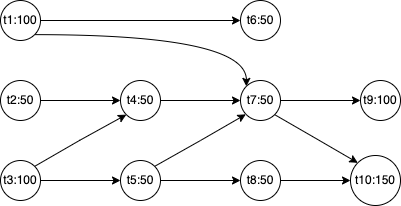

The diagram above was exported from draw.io. Its source (the exported page's mxGraphModel, read from the mxfile embedded in the PNG):
<mxGraphModel dx="1026" dy="604" grid="1" gridSize="10" guides="1" tooltips="1" connect="1" arrows="1" fold="1" page="1" pageScale="1" pageWidth="827" pageHeight="1169" math="0" shadow="0">
  <root>
    <mxCell id="0" />
    <mxCell id="1" parent="0" />
    <mxCell id="ciBb15G20vH-nZ5VhrJn-3" value="" style="edgeStyle=orthogonalEdgeStyle;rounded=0;orthogonalLoop=1;jettySize=auto;html=1;entryX=0;entryY=0.5;entryDx=0;entryDy=0;" parent="1" source="ciBb15G20vH-nZ5VhrJn-1" target="ciBb15G20vH-nZ5VhrJn-4" edge="1">
      <mxGeometry relative="1" as="geometry">
        <mxPoint x="220" y="240" as="targetPoint" />
      </mxGeometry>
    </mxCell>
    <mxCell id="ciBb15G20vH-nZ5VhrJn-24" style="edgeStyle=orthogonalEdgeStyle;rounded=0;orthogonalLoop=1;jettySize=auto;html=1;exitX=1;exitY=1;exitDx=0;exitDy=0;entryX=0;entryY=0;entryDx=0;entryDy=0;elbow=vertical;curved=1;" parent="1" source="ciBb15G20vH-nZ5VhrJn-1" target="ciBb15G20vH-nZ5VhrJn-10" edge="1">
      <mxGeometry relative="1" as="geometry" />
    </mxCell>
    <mxCell id="ciBb15G20vH-nZ5VhrJn-1" value="t1:100" style="ellipse;whiteSpace=wrap;html=1;aspect=fixed;" parent="1" vertex="1">
      <mxGeometry x="100" y="220" width="40" height="40" as="geometry" />
    </mxCell>
    <mxCell id="ciBb15G20vH-nZ5VhrJn-4" value="t6:50" style="ellipse;whiteSpace=wrap;html=1;aspect=fixed;" parent="1" vertex="1">
      <mxGeometry x="340" y="220" width="40" height="40" as="geometry" />
    </mxCell>
    <mxCell id="ciBb15G20vH-nZ5VhrJn-6" value="" style="edgeStyle=orthogonalEdgeStyle;rounded=0;orthogonalLoop=1;jettySize=auto;html=1;" parent="1" source="ciBb15G20vH-nZ5VhrJn-7" target="ciBb15G20vH-nZ5VhrJn-9" edge="1">
      <mxGeometry relative="1" as="geometry" />
    </mxCell>
    <mxCell id="ciBb15G20vH-nZ5VhrJn-7" value="t2:50" style="ellipse;whiteSpace=wrap;html=1;aspect=fixed;" parent="1" vertex="1">
      <mxGeometry x="100" y="300" width="40" height="40" as="geometry" />
    </mxCell>
    <mxCell id="ciBb15G20vH-nZ5VhrJn-8" value="" style="edgeStyle=orthogonalEdgeStyle;rounded=0;orthogonalLoop=1;jettySize=auto;html=1;" parent="1" source="ciBb15G20vH-nZ5VhrJn-9" target="ciBb15G20vH-nZ5VhrJn-10" edge="1">
      <mxGeometry relative="1" as="geometry" />
    </mxCell>
    <mxCell id="ciBb15G20vH-nZ5VhrJn-9" value="t4:50" style="ellipse;whiteSpace=wrap;html=1;aspect=fixed;" parent="1" vertex="1">
      <mxGeometry x="220" y="300" width="40" height="40" as="geometry" />
    </mxCell>
    <mxCell id="ciBb15G20vH-nZ5VhrJn-19" value="" style="edgeStyle=orthogonalEdgeStyle;rounded=0;orthogonalLoop=1;jettySize=auto;html=1;" parent="1" source="ciBb15G20vH-nZ5VhrJn-10" target="ciBb15G20vH-nZ5VhrJn-18" edge="1">
      <mxGeometry relative="1" as="geometry" />
    </mxCell>
    <mxCell id="6quNLXhdruLZWe3pD0l3-2" style="edgeStyle=isometricEdgeStyle;rounded=0;orthogonalLoop=1;jettySize=auto;html=1;exitX=1;exitY=1;exitDx=0;exitDy=0;entryX=0;entryY=0;entryDx=0;entryDy=0;elbow=vertical;" parent="1" source="ciBb15G20vH-nZ5VhrJn-10" target="ciBb15G20vH-nZ5VhrJn-20" edge="1">
      <mxGeometry relative="1" as="geometry" />
    </mxCell>
    <mxCell id="ciBb15G20vH-nZ5VhrJn-10" value="t7:50" style="ellipse;whiteSpace=wrap;html=1;aspect=fixed;" parent="1" vertex="1">
      <mxGeometry x="340" y="300" width="40" height="40" as="geometry" />
    </mxCell>
    <mxCell id="ciBb15G20vH-nZ5VhrJn-11" value="" style="edgeStyle=orthogonalEdgeStyle;rounded=0;orthogonalLoop=1;jettySize=auto;html=1;" parent="1" source="ciBb15G20vH-nZ5VhrJn-12" target="ciBb15G20vH-nZ5VhrJn-14" edge="1">
      <mxGeometry relative="1" as="geometry" />
    </mxCell>
    <mxCell id="ciBb15G20vH-nZ5VhrJn-16" style="edgeStyle=isometricEdgeStyle;rounded=0;orthogonalLoop=1;jettySize=auto;html=1;exitX=1;exitY=0;exitDx=0;exitDy=0;entryX=0;entryY=1;entryDx=0;entryDy=0;" parent="1" source="ciBb15G20vH-nZ5VhrJn-12" target="ciBb15G20vH-nZ5VhrJn-9" edge="1">
      <mxGeometry relative="1" as="geometry" />
    </mxCell>
    <mxCell id="ciBb15G20vH-nZ5VhrJn-12" value="t3:100" style="ellipse;whiteSpace=wrap;html=1;aspect=fixed;" parent="1" vertex="1">
      <mxGeometry x="100" y="380" width="40" height="40" as="geometry" />
    </mxCell>
    <mxCell id="ciBb15G20vH-nZ5VhrJn-13" value="" style="edgeStyle=orthogonalEdgeStyle;rounded=0;orthogonalLoop=1;jettySize=auto;html=1;" parent="1" source="ciBb15G20vH-nZ5VhrJn-14" target="ciBb15G20vH-nZ5VhrJn-15" edge="1">
      <mxGeometry relative="1" as="geometry" />
    </mxCell>
    <mxCell id="6quNLXhdruLZWe3pD0l3-1" style="edgeStyle=isometricEdgeStyle;rounded=0;orthogonalLoop=1;jettySize=auto;html=1;exitX=1;exitY=0;exitDx=0;exitDy=0;entryX=0;entryY=1;entryDx=0;entryDy=0;elbow=vertical;" parent="1" source="ciBb15G20vH-nZ5VhrJn-14" target="ciBb15G20vH-nZ5VhrJn-10" edge="1">
      <mxGeometry relative="1" as="geometry" />
    </mxCell>
    <mxCell id="ciBb15G20vH-nZ5VhrJn-14" value="t5:50" style="ellipse;whiteSpace=wrap;html=1;aspect=fixed;" parent="1" vertex="1">
      <mxGeometry x="220" y="380" width="40" height="40" as="geometry" />
    </mxCell>
    <mxCell id="ciBb15G20vH-nZ5VhrJn-21" value="" style="edgeStyle=orthogonalEdgeStyle;rounded=0;orthogonalLoop=1;jettySize=auto;html=1;" parent="1" source="ciBb15G20vH-nZ5VhrJn-15" target="ciBb15G20vH-nZ5VhrJn-20" edge="1">
      <mxGeometry relative="1" as="geometry" />
    </mxCell>
    <mxCell id="ciBb15G20vH-nZ5VhrJn-15" value="t8:50" style="ellipse;whiteSpace=wrap;html=1;aspect=fixed;" parent="1" vertex="1">
      <mxGeometry x="340" y="380" width="40" height="40" as="geometry" />
    </mxCell>
    <mxCell id="ciBb15G20vH-nZ5VhrJn-18" value="t9:100" style="ellipse;whiteSpace=wrap;html=1;aspect=fixed;" parent="1" vertex="1">
      <mxGeometry x="460" y="300" width="40" height="40" as="geometry" />
    </mxCell>
    <mxCell id="ciBb15G20vH-nZ5VhrJn-20" value="t10:150" style="ellipse;whiteSpace=wrap;html=1;aspect=fixed;" parent="1" vertex="1">
      <mxGeometry x="450" y="375" width="50" height="50" as="geometry" />
    </mxCell>
  </root>
</mxGraphModel>